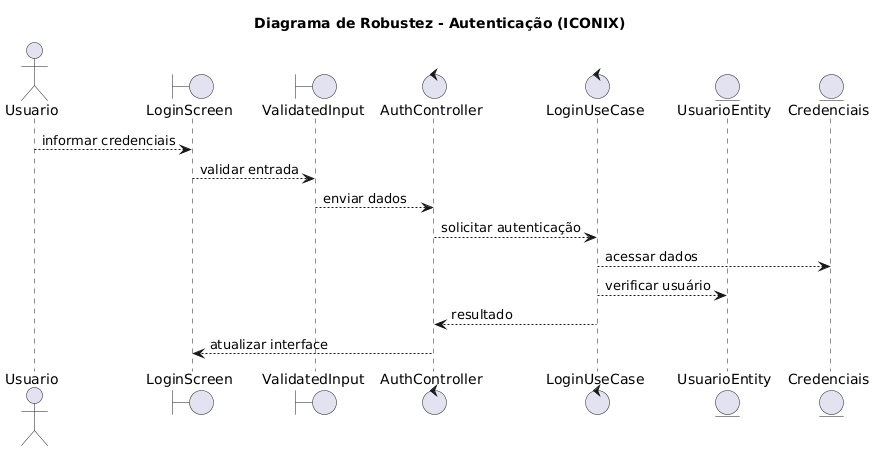

The diagram above was rendered by PlantUML. Its source (embedded in the PNG):
@startuml
title Diagrama de Robustez - Autenticação (ICONIX)

actor Usuario

' Boundaries
boundary LoginScreen
boundary ValidatedInput

' Controls
control AuthController
control LoginUseCase

' Entities
entity UsuarioEntity
entity Credenciais

' --- Autenticação ---
Usuario --> LoginScreen : informar credenciais
LoginScreen --> ValidatedInput : validar entrada
ValidatedInput --> AuthController : enviar dados
AuthController --> LoginUseCase : solicitar autenticação
LoginUseCase --> Credenciais : acessar dados
LoginUseCase --> UsuarioEntity : verificar usuário
AuthController <-- LoginUseCase : resultado
LoginScreen <-- AuthController : atualizar interface
@enduml